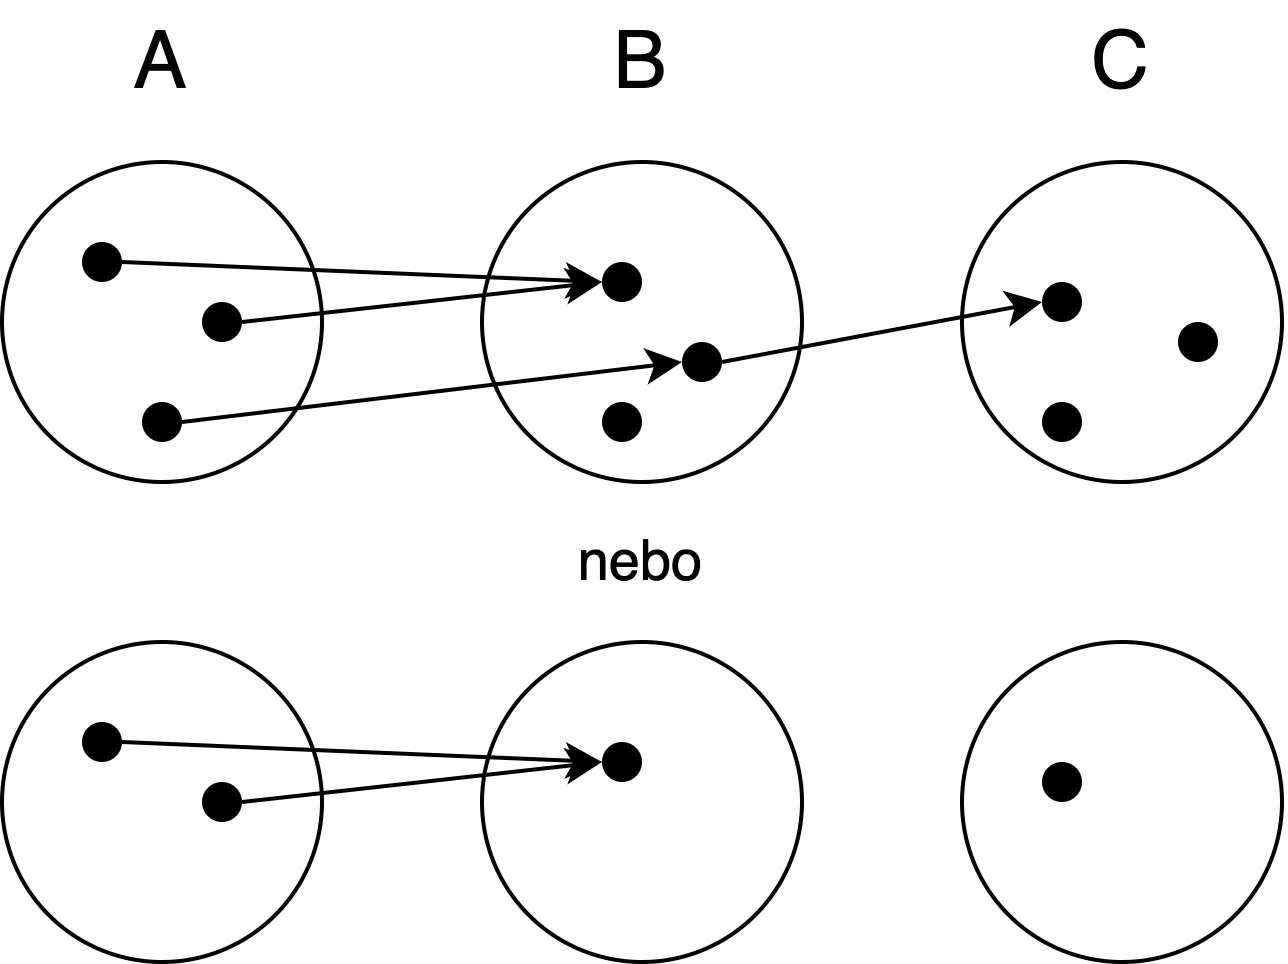

The diagram above was exported from draw.io. Its source (the exported page's mxGraphModel, read from the mxfile embedded in the PNG):
<mxGraphModel dx="870" dy="1038" grid="1" gridSize="10" guides="1" tooltips="1" connect="1" arrows="1" fold="1" page="1" pageScale="1" pageWidth="827" pageHeight="1169" math="0" shadow="0">
  <root>
    <mxCell id="0" />
    <mxCell id="1" parent="0" />
    <mxCell id="2" value="" style="ellipse;whiteSpace=wrap;html=1;aspect=fixed;" vertex="1" parent="1">
      <mxGeometry x="120" y="280" width="80" height="80" as="geometry" />
    </mxCell>
    <mxCell id="3" value="" style="ellipse;whiteSpace=wrap;html=1;aspect=fixed;" vertex="1" parent="1">
      <mxGeometry x="240" y="280" width="80" height="80" as="geometry" />
    </mxCell>
    <mxCell id="4" value="" style="ellipse;whiteSpace=wrap;html=1;aspect=fixed;" vertex="1" parent="1">
      <mxGeometry x="360" y="280" width="80" height="80" as="geometry" />
    </mxCell>
    <mxCell id="14" style="edgeStyle=none;html=1;exitX=1;exitY=0.5;exitDx=0;exitDy=0;entryX=0;entryY=0.5;entryDx=0;entryDy=0;" edge="1" parent="1" source="5" target="9">
      <mxGeometry relative="1" as="geometry" />
    </mxCell>
    <mxCell id="5" value="" style="shape=ellipse;fillColor=#000000;strokeColor=none;html=1;sketch=0;" vertex="1" parent="1">
      <mxGeometry x="140" y="300" width="10" height="10" as="geometry" />
    </mxCell>
    <mxCell id="15" style="edgeStyle=none;html=1;exitX=1;exitY=0.5;exitDx=0;exitDy=0;entryX=0;entryY=0.5;entryDx=0;entryDy=0;" edge="1" parent="1" source="6" target="9">
      <mxGeometry relative="1" as="geometry" />
    </mxCell>
    <mxCell id="6" value="" style="shape=ellipse;fillColor=#000000;strokeColor=none;html=1;sketch=0;" vertex="1" parent="1">
      <mxGeometry x="170" y="315" width="10" height="10" as="geometry" />
    </mxCell>
    <mxCell id="16" style="edgeStyle=none;html=1;exitX=1;exitY=0.5;exitDx=0;exitDy=0;entryX=0;entryY=0.5;entryDx=0;entryDy=0;" edge="1" parent="1" source="7" target="10">
      <mxGeometry relative="1" as="geometry" />
    </mxCell>
    <mxCell id="7" value="" style="shape=ellipse;fillColor=#000000;strokeColor=none;html=1;sketch=0;" vertex="1" parent="1">
      <mxGeometry x="155" y="340" width="10" height="10" as="geometry" />
    </mxCell>
    <mxCell id="8" value="" style="shape=ellipse;fillColor=#000000;strokeColor=none;html=1;sketch=0;" vertex="1" parent="1">
      <mxGeometry x="270" y="340" width="10" height="10" as="geometry" />
    </mxCell>
    <mxCell id="9" value="" style="shape=ellipse;fillColor=#000000;strokeColor=none;html=1;sketch=0;" vertex="1" parent="1">
      <mxGeometry x="270" y="305" width="10" height="10" as="geometry" />
    </mxCell>
    <mxCell id="18" style="edgeStyle=none;html=1;exitX=1;exitY=0.5;exitDx=0;exitDy=0;entryX=0;entryY=0.5;entryDx=0;entryDy=0;" edge="1" parent="1" source="10" target="11">
      <mxGeometry relative="1" as="geometry" />
    </mxCell>
    <mxCell id="10" value="" style="shape=ellipse;fillColor=#000000;strokeColor=none;html=1;sketch=0;" vertex="1" parent="1">
      <mxGeometry x="290" y="325" width="10" height="10" as="geometry" />
    </mxCell>
    <mxCell id="11" value="" style="shape=ellipse;fillColor=#000000;strokeColor=none;html=1;sketch=0;" vertex="1" parent="1">
      <mxGeometry x="380" y="310" width="10" height="10" as="geometry" />
    </mxCell>
    <mxCell id="12" value="" style="shape=ellipse;fillColor=#000000;strokeColor=none;html=1;sketch=0;" vertex="1" parent="1">
      <mxGeometry x="380" y="340" width="10" height="10" as="geometry" />
    </mxCell>
    <mxCell id="13" value="" style="shape=ellipse;fillColor=#000000;strokeColor=none;html=1;sketch=0;" vertex="1" parent="1">
      <mxGeometry x="414" y="320" width="10" height="10" as="geometry" />
    </mxCell>
    <mxCell id="20" value="A" style="text;html=1;strokeColor=none;fillColor=none;align=center;verticalAlign=middle;whiteSpace=wrap;rounded=0;fontSize=20;" vertex="1" parent="1">
      <mxGeometry x="130" y="240" width="60" height="30" as="geometry" />
    </mxCell>
    <mxCell id="21" value="B" style="text;html=1;strokeColor=none;fillColor=none;align=center;verticalAlign=middle;whiteSpace=wrap;rounded=0;fontSize=20;" vertex="1" parent="1">
      <mxGeometry x="250" y="240" width="60" height="30" as="geometry" />
    </mxCell>
    <mxCell id="22" value="C" style="text;html=1;strokeColor=none;fillColor=none;align=center;verticalAlign=middle;whiteSpace=wrap;rounded=0;fontSize=20;" vertex="1" parent="1">
      <mxGeometry x="370" y="240" width="60" height="30" as="geometry" />
    </mxCell>
    <mxCell id="23" value="" style="ellipse;whiteSpace=wrap;html=1;aspect=fixed;" vertex="1" parent="1">
      <mxGeometry x="120" y="400" width="80" height="80" as="geometry" />
    </mxCell>
    <mxCell id="24" value="" style="ellipse;whiteSpace=wrap;html=1;aspect=fixed;" vertex="1" parent="1">
      <mxGeometry x="240" y="400" width="80" height="80" as="geometry" />
    </mxCell>
    <mxCell id="25" value="" style="ellipse;whiteSpace=wrap;html=1;aspect=fixed;" vertex="1" parent="1">
      <mxGeometry x="360" y="400" width="80" height="80" as="geometry" />
    </mxCell>
    <mxCell id="26" style="edgeStyle=none;html=1;exitX=1;exitY=0.5;exitDx=0;exitDy=0;entryX=0;entryY=0.5;entryDx=0;entryDy=0;" edge="1" parent="1" source="27" target="33">
      <mxGeometry relative="1" as="geometry" />
    </mxCell>
    <mxCell id="27" value="" style="shape=ellipse;fillColor=#000000;strokeColor=none;html=1;sketch=0;" vertex="1" parent="1">
      <mxGeometry x="140" y="420" width="10" height="10" as="geometry" />
    </mxCell>
    <mxCell id="28" style="edgeStyle=none;html=1;exitX=1;exitY=0.5;exitDx=0;exitDy=0;entryX=0;entryY=0.5;entryDx=0;entryDy=0;" edge="1" parent="1" source="29" target="33">
      <mxGeometry relative="1" as="geometry" />
    </mxCell>
    <mxCell id="29" value="" style="shape=ellipse;fillColor=#000000;strokeColor=none;html=1;sketch=0;" vertex="1" parent="1">
      <mxGeometry x="170" y="435" width="10" height="10" as="geometry" />
    </mxCell>
    <mxCell id="33" value="" style="shape=ellipse;fillColor=#000000;strokeColor=none;html=1;sketch=0;" vertex="1" parent="1">
      <mxGeometry x="270" y="425" width="10" height="10" as="geometry" />
    </mxCell>
    <mxCell id="36" value="" style="shape=ellipse;fillColor=#000000;strokeColor=none;html=1;sketch=0;" vertex="1" parent="1">
      <mxGeometry x="380" y="430" width="10" height="10" as="geometry" />
    </mxCell>
    <mxCell id="39" value="nebo" style="text;html=1;strokeColor=none;fillColor=none;align=center;verticalAlign=middle;whiteSpace=wrap;rounded=0;fontSize=14;" vertex="1" parent="1">
      <mxGeometry x="250" y="360" width="60" height="40" as="geometry" />
    </mxCell>
  </root>
</mxGraphModel>